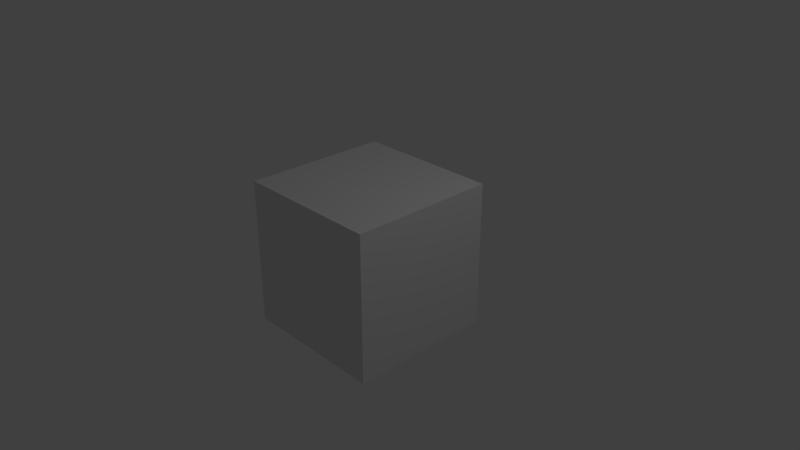 # Source: walls.blend  (saved by Blender 2.79.0; exported with 4.5.12 LTS)
import bpy
from mathutils import Matrix  # noqa: F401  (used for matrix-valued properties, if any)

bpy.ops.wm.read_factory_settings(use_empty=True)
scene = bpy.context.scene
scene.name = 'Scene'

# ---- collections
col_collection_1 = bpy.data.collections.new('Collection 1'); scene.collection.children.link(col_collection_1)

# ---- materials (node trees are filled in below, after node groups)
mat_material = bpy.data.materials.new('Material')
mat_material.alpha_threshold = 0.0
mat_material.use_transparent_shadow = False
mat_material.roughness = 0.5
mat_material.line_color = (0.0, 0.0, 0.0, 1.0)

# ---- material node trees

# ---- world
world_world = bpy.data.worlds.new('World'); scene.world = world_world
world_world.color = (0.05088, 0.05088, 0.05088)
world_world.use_sun_shadow = False
world_world.sun_shadow_jitter_overblur = 0.0
world_world.cycles.sampling_method = 'MANUAL'

# ---- cameras
cam_camera = bpy.data.cameras.new('Camera')
cam_camera.clip_end = 100.0
cam_camera.lens = 35.0
cam_camera.sensor_width = 32.0
cam_camera.sensor_height = 18.0
cam_camera.ortho_scale = 7.314
cam_camera.dof.focus_distance = 0.0
cam_camera.dof.aperture_fstop = 128.0

# ---- lights
light_lamp = bpy.data.lights.new('Lamp', 'POINT')
light_lamp.transmission_factor = 0.0
light_lamp.cutoff_distance = 30.0
light_lamp.energy = 100.0
light_lamp.shadow_buffer_clip_start = 1.001
light_lamp.shadow_soft_size = 0.1
light_lamp.shadow_maximum_resolution = 0.006
light_lamp.use_absolute_resolution = True

# ---- meshes
me_cube = bpy.data.meshes.new('Cube')
me_cube.from_pydata([(1.0, 1.0, -1.0), (1.0, -1.0, -1.0), (-1.0, -1.0, -1.0), (-1.0, 1.0, -1.0), (1.0, 1.0, 1.0), (1.0, -1.0, 1.0), (-1.0, -1.0, 1.0), (-1.0, 1.0, 1.0)], [], [(0, 1, 2, 3), (4, 7, 6, 5), (0, 4, 5, 1), (1, 5, 6, 2), (2, 6, 7, 3), (4, 0, 3, 7)])
me_cube.materials.append(mat_material)
me_cube.use_remesh_preserve_volume = False
me_cube.use_remesh_preserve_attributes = False
me_cube.use_mirror_vertex_groups = False
me_cube.update()

# ---- objects
ob_cube = bpy.data.objects.new('Cube', me_cube)
ob_lamp = bpy.data.objects.new('Lamp', light_lamp)
ob_camera = bpy.data.objects.new('Camera', cam_camera)

# ---- transforms, parenting, visibility, modifiers, constraints
ob_cube.location = (0.0, 0.0, 0.0)
ob_cube.lock_rotations_4d = False
ob_cube.empty_display_type = 'ARROWS'
ob_cube.lineart.crease_threshold = 0.0
ob_lamp.location = (4.076, 1.005, 5.904)
ob_lamp.rotation_euler = (0.6503, 0.05522, 1.866)
ob_lamp.lock_rotations_4d = False
ob_lamp.empty_display_type = 'ARROWS'
ob_lamp.color = (0.0, 0.0, 0.0, 0.0)
ob_lamp.lineart.crease_threshold = 0.0
ob_camera.location = (7.481, -6.508, 5.344)
ob_camera.rotation_euler = (1.109, 0.0, 0.8149)
ob_camera.lock_rotations_4d = False
ob_camera.empty_display_type = 'ARROWS'
ob_camera.color = (0.0, 0.0, 0.0, 0.0)
ob_camera.display_type = 'WIRE'
ob_camera.lineart.crease_threshold = 0.0

# ---- collection membership
col_collection_1.objects.link(ob_cube)
col_collection_1.objects.link(ob_lamp)
col_collection_1.objects.link(ob_camera)

# ---- scene / render settings (as saved in the file)
scene.camera = ob_camera
scene.frame_start = 1; scene.frame_end = 250; scene.frame_set(1)
scene.render.engine = 'BLENDER_EEVEE_NEXT'
scene.render.resolution_percentage = 50
scene.render.dither_intensity = 0.0
scene.cycles.use_denoising = False
scene.cycles.samples = 128
scene.cycles.sampling_pattern = 'TABULATED_SOBOL'
scene.cycles.use_adaptive_sampling = False
scene.cycles.use_light_tree = False
scene.cycles.blur_glossy = 0.0
scene.cycles.sample_clamp_indirect = 0.0
scene.view_settings.view_transform = 'Standard'
bpy.context.view_layer.update()
